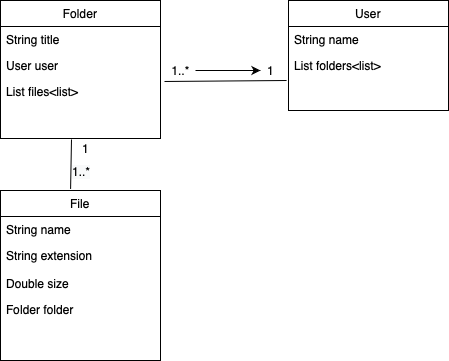

The diagram above was exported from draw.io. Its source (the exported page's mxGraphModel, read from the mxfile embedded in the PNG):
<mxGraphModel dx="831" dy="663" grid="1" gridSize="10" guides="1" tooltips="1" connect="1" arrows="1" fold="1" page="1" pageScale="1" pageWidth="827" pageHeight="1169" math="0" shadow="0">
  <root>
    <mxCell id="WIyWlLk6GJQsqaUBKTNV-0" />
    <mxCell id="WIyWlLk6GJQsqaUBKTNV-1" parent="WIyWlLk6GJQsqaUBKTNV-0" />
    <mxCell id="zkfFHV4jXpPFQw0GAbJ--0" value="Folder" style="swimlane;fontStyle=0;align=center;verticalAlign=top;childLayout=stackLayout;horizontal=1;startSize=26;horizontalStack=0;resizeParent=1;resizeLast=0;collapsible=1;marginBottom=0;rounded=0;shadow=0;strokeWidth=1;" parent="WIyWlLk6GJQsqaUBKTNV-1" vertex="1">
      <mxGeometry x="220" y="120" width="160" height="138" as="geometry">
        <mxRectangle x="230" y="140" width="160" height="26" as="alternateBounds" />
      </mxGeometry>
    </mxCell>
    <mxCell id="zkfFHV4jXpPFQw0GAbJ--1" value="String title" style="text;align=left;verticalAlign=top;spacingLeft=4;spacingRight=4;overflow=hidden;rotatable=0;points=[[0,0.5],[1,0.5]];portConstraint=eastwest;" parent="zkfFHV4jXpPFQw0GAbJ--0" vertex="1">
      <mxGeometry y="26" width="160" height="26" as="geometry" />
    </mxCell>
    <mxCell id="zkfFHV4jXpPFQw0GAbJ--2" value="User user" style="text;align=left;verticalAlign=top;spacingLeft=4;spacingRight=4;overflow=hidden;rotatable=0;points=[[0,0.5],[1,0.5]];portConstraint=eastwest;rounded=0;shadow=0;html=0;" parent="zkfFHV4jXpPFQw0GAbJ--0" vertex="1">
      <mxGeometry y="52" width="160" height="26" as="geometry" />
    </mxCell>
    <mxCell id="48BCc0Yl-mXsUYmc42XF-9" value="List files&lt;list&gt;" style="text;align=left;verticalAlign=top;spacingLeft=4;spacingRight=4;overflow=hidden;rotatable=0;points=[[0,0.5],[1,0.5]];portConstraint=eastwest;rounded=0;shadow=0;html=0;" vertex="1" parent="zkfFHV4jXpPFQw0GAbJ--0">
      <mxGeometry y="78" width="160" height="26" as="geometry" />
    </mxCell>
    <mxCell id="zkfFHV4jXpPFQw0GAbJ--6" value="File" style="swimlane;fontStyle=0;align=center;verticalAlign=top;childLayout=stackLayout;horizontal=1;startSize=26;horizontalStack=0;resizeParent=1;resizeLast=0;collapsible=1;marginBottom=0;rounded=0;shadow=0;strokeWidth=1;" parent="WIyWlLk6GJQsqaUBKTNV-1" vertex="1">
      <mxGeometry x="220" y="310" width="160" height="170" as="geometry">
        <mxRectangle x="130" y="380" width="160" height="26" as="alternateBounds" />
      </mxGeometry>
    </mxCell>
    <mxCell id="zkfFHV4jXpPFQw0GAbJ--7" value="String name " style="text;align=left;verticalAlign=top;spacingLeft=4;spacingRight=4;overflow=hidden;rotatable=0;points=[[0,0.5],[1,0.5]];portConstraint=eastwest;" parent="zkfFHV4jXpPFQw0GAbJ--6" vertex="1">
      <mxGeometry y="26" width="160" height="26" as="geometry" />
    </mxCell>
    <mxCell id="zkfFHV4jXpPFQw0GAbJ--8" value="String extension" style="text;align=left;verticalAlign=top;spacingLeft=4;spacingRight=4;overflow=hidden;rotatable=0;points=[[0,0.5],[1,0.5]];portConstraint=eastwest;rounded=0;shadow=0;html=0;" parent="zkfFHV4jXpPFQw0GAbJ--6" vertex="1">
      <mxGeometry y="52" width="160" height="28" as="geometry" />
    </mxCell>
    <mxCell id="48BCc0Yl-mXsUYmc42XF-5" value="Double size" style="text;align=left;verticalAlign=top;spacingLeft=4;spacingRight=4;overflow=hidden;rotatable=0;points=[[0,0.5],[1,0.5]];portConstraint=eastwest;rounded=0;shadow=0;html=0;" vertex="1" parent="zkfFHV4jXpPFQw0GAbJ--6">
      <mxGeometry y="80" width="160" height="26" as="geometry" />
    </mxCell>
    <mxCell id="48BCc0Yl-mXsUYmc42XF-13" value="Folder folder" style="text;align=left;verticalAlign=top;spacingLeft=4;spacingRight=4;overflow=hidden;rotatable=0;points=[[0,0.5],[1,0.5]];portConstraint=eastwest;rounded=0;shadow=0;html=0;" vertex="1" parent="zkfFHV4jXpPFQw0GAbJ--6">
      <mxGeometry y="106" width="160" height="26" as="geometry" />
    </mxCell>
    <mxCell id="zkfFHV4jXpPFQw0GAbJ--17" value="User" style="swimlane;fontStyle=0;align=center;verticalAlign=top;childLayout=stackLayout;horizontal=1;startSize=26;horizontalStack=0;resizeParent=1;resizeLast=0;collapsible=1;marginBottom=0;rounded=0;shadow=0;strokeWidth=1;" parent="WIyWlLk6GJQsqaUBKTNV-1" vertex="1">
      <mxGeometry x="508" y="120" width="160" height="110" as="geometry">
        <mxRectangle x="550" y="140" width="160" height="26" as="alternateBounds" />
      </mxGeometry>
    </mxCell>
    <mxCell id="zkfFHV4jXpPFQw0GAbJ--21" value="String name" style="text;align=left;verticalAlign=top;spacingLeft=4;spacingRight=4;overflow=hidden;rotatable=0;points=[[0,0.5],[1,0.5]];portConstraint=eastwest;rounded=0;shadow=0;html=0;" parent="zkfFHV4jXpPFQw0GAbJ--17" vertex="1">
      <mxGeometry y="26" width="160" height="26" as="geometry" />
    </mxCell>
    <mxCell id="zkfFHV4jXpPFQw0GAbJ--22" value="List folders&lt;list&gt;" style="text;align=left;verticalAlign=top;spacingLeft=4;spacingRight=4;overflow=hidden;rotatable=0;points=[[0,0.5],[1,0.5]];portConstraint=eastwest;rounded=0;shadow=0;html=0;" parent="zkfFHV4jXpPFQw0GAbJ--17" vertex="1">
      <mxGeometry y="52" width="160" height="26" as="geometry" />
    </mxCell>
    <mxCell id="48BCc0Yl-mXsUYmc42XF-2" value="" style="endArrow=none;html=1;rounded=0;exitX=1.025;exitY=0.115;exitDx=0;exitDy=0;exitPerimeter=0;entryX=-0.012;entryY=1.077;entryDx=0;entryDy=0;entryPerimeter=0;" edge="1" parent="WIyWlLk6GJQsqaUBKTNV-1" target="zkfFHV4jXpPFQw0GAbJ--22">
      <mxGeometry width="50" height="50" relative="1" as="geometry">
        <mxPoint x="384" y="200.99" as="sourcePoint" />
        <mxPoint x="470" y="330" as="targetPoint" />
      </mxGeometry>
    </mxCell>
    <mxCell id="48BCc0Yl-mXsUYmc42XF-10" value="" style="edgeStyle=orthogonalEdgeStyle;rounded=0;orthogonalLoop=1;jettySize=auto;html=1;" edge="1" parent="WIyWlLk6GJQsqaUBKTNV-1" source="48BCc0Yl-mXsUYmc42XF-3" target="48BCc0Yl-mXsUYmc42XF-4">
      <mxGeometry relative="1" as="geometry" />
    </mxCell>
    <mxCell id="48BCc0Yl-mXsUYmc42XF-3" value="1..*" style="text;html=1;align=center;verticalAlign=middle;resizable=0;points=[];autosize=1;strokeColor=none;fillColor=none;" vertex="1" parent="WIyWlLk6GJQsqaUBKTNV-1">
      <mxGeometry x="385" y="180" width="30" height="20" as="geometry" />
    </mxCell>
    <mxCell id="48BCc0Yl-mXsUYmc42XF-4" value="1" style="text;html=1;align=center;verticalAlign=middle;resizable=0;points=[];autosize=1;strokeColor=none;fillColor=none;" vertex="1" parent="WIyWlLk6GJQsqaUBKTNV-1">
      <mxGeometry x="480" y="180" width="20" height="20" as="geometry" />
    </mxCell>
    <mxCell id="48BCc0Yl-mXsUYmc42XF-6" value="" style="endArrow=none;html=1;rounded=0;exitX=1.025;exitY=0.115;exitDx=0;exitDy=0;exitPerimeter=0;entryX=0.438;entryY=-0.009;entryDx=0;entryDy=0;entryPerimeter=0;" edge="1" parent="WIyWlLk6GJQsqaUBKTNV-1" target="zkfFHV4jXpPFQw0GAbJ--6">
      <mxGeometry width="50" height="50" relative="1" as="geometry">
        <mxPoint x="291" y="258.99" as="sourcePoint" />
        <mxPoint x="413.0799999999999" y="258.00199999999995" as="targetPoint" />
      </mxGeometry>
    </mxCell>
    <mxCell id="48BCc0Yl-mXsUYmc42XF-7" value="1" style="text;html=1;align=center;verticalAlign=middle;resizable=0;points=[];autosize=1;strokeColor=none;fillColor=none;" vertex="1" parent="WIyWlLk6GJQsqaUBKTNV-1">
      <mxGeometry x="295" y="258" width="20" height="20" as="geometry" />
    </mxCell>
    <mxCell id="48BCc0Yl-mXsUYmc42XF-8" value="&lt;span style=&quot;color: rgb(0, 0, 0); font-family: helvetica; font-size: 12px; font-style: normal; font-weight: normal; letter-spacing: normal; text-align: center; text-indent: 0px; text-transform: none; word-spacing: 0px; background-color: rgb(248, 249, 250); text-decoration: none; display: inline; float: none;&quot;&gt;1..*&lt;/span&gt;" style="text;whiteSpace=wrap;html=1;" vertex="1" parent="WIyWlLk6GJQsqaUBKTNV-1">
      <mxGeometry x="290" y="278" width="40" height="30" as="geometry" />
    </mxCell>
  </root>
</mxGraphModel>